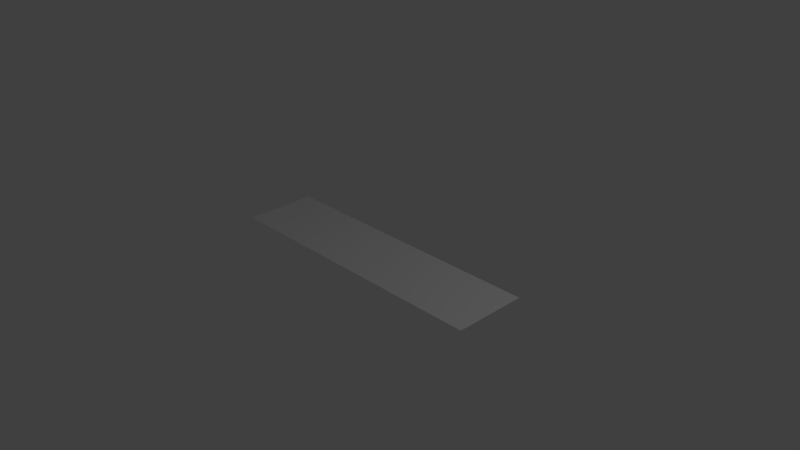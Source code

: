 # Source: TestPlaneScale.blend  (saved by Blender 2.75.0; exported with 4.5.12 LTS)
import bpy
from mathutils import Matrix  # noqa: F401  (used for matrix-valued properties, if any)

bpy.ops.wm.read_factory_settings(use_empty=True)
scene = bpy.context.scene
scene.name = 'Scene'

# ---- collections
col_collection_1 = bpy.data.collections.new('Collection 1'); scene.collection.children.link(col_collection_1)

# ---- world
world_world = bpy.data.worlds.new('World'); scene.world = world_world
world_world.color = (0.05088, 0.05088, 0.05088)
world_world.use_sun_shadow = False
world_world.sun_shadow_jitter_overblur = 0.0
world_world.cycles.sampling_method = 'MANUAL'
world_world.cycles.sample_map_resolution = 256

# ---- cameras
cam_camera = bpy.data.cameras.new('Camera')
cam_camera.clip_end = 100.0
cam_camera.lens = 35.0
cam_camera.sensor_width = 32.0
cam_camera.sensor_height = 18.0
cam_camera.ortho_scale = 7.314
cam_camera.dof.focus_distance = 0.0
cam_camera.dof.aperture_fstop = 128.0

# ---- lights
light_lamp = bpy.data.lights.new('Lamp', 'POINT')
light_lamp.transmission_factor = 0.0
light_lamp.cutoff_distance = 30.0
light_lamp.energy = 100.0
light_lamp.shadow_buffer_clip_start = 1.001
light_lamp.shadow_soft_size = 0.1
light_lamp.shadow_maximum_resolution = 0.006
light_lamp.use_absolute_resolution = True
light_lamp.cycles.use_multiple_importance_sampling = False

# ---- meshes
me_plane = bpy.data.meshes.new('Plane')
me_plane.from_pydata([(-1.0, -1.0, 0.0), (1.0, -1.0, 0.0), (-1.0, 1.0, 0.0), (1.0, 1.0, 0.0)], [], [(0, 1, 3, 2)])
me_plane.use_remesh_preserve_volume = False
me_plane.use_remesh_preserve_attributes = False
me_plane.use_mirror_vertex_groups = False
me_plane.update()

# ---- objects
ob_plane_id = bpy.data.objects.new('Plane_Id', me_plane)
ob_lamp = bpy.data.objects.new('Lamp', light_lamp)
ob_camera = bpy.data.objects.new('Camera', cam_camera)

# ---- transforms, parenting, visibility, modifiers, constraints
ob_plane_id.location = (0.0, 0.0, 0.0)
ob_plane_id.scale = (2.0, 0.5, 1.0)
ob_plane_id.lineart.crease_threshold = 0.0
ob_lamp.location = (4.076, 1.005, 5.904)
ob_lamp.rotation_euler = (0.6503, 0.05522, 1.866)
ob_lamp.lock_rotations_4d = False
ob_lamp.empty_display_type = 'ARROWS'
ob_lamp.color = (0.0, 0.0, 0.0, 0.0)
ob_lamp.lineart.crease_threshold = 0.0
ob_camera.location = (7.481, -6.508, 5.344)
ob_camera.rotation_euler = (1.109, 0.01082, 0.8149)
ob_camera.lock_rotations_4d = False
ob_camera.empty_display_type = 'ARROWS'
ob_camera.color = (0.0, 0.0, 0.0, 0.0)
ob_camera.display_type = 'WIRE'
ob_camera.lineart.crease_threshold = 0.0

# ---- collection membership
col_collection_1.objects.link(ob_plane_id)
col_collection_1.objects.link(ob_lamp)
col_collection_1.objects.link(ob_camera)

# ---- scene / render settings (as saved in the file)
scene.camera = ob_camera
scene.frame_start = 1; scene.frame_end = 250; scene.frame_set(1)
scene.render.engine = 'BLENDER_EEVEE_NEXT'
scene.render.resolution_percentage = 50
scene.render.dither_intensity = 0.0
scene.cycles.use_denoising = False
scene.cycles.samples = 10
scene.cycles.sampling_pattern = 'TABULATED_SOBOL'
scene.cycles.light_sampling_threshold = 0.0
scene.cycles.use_adaptive_sampling = False
scene.cycles.use_light_tree = False
scene.cycles.blur_glossy = 0.0
scene.cycles.pixel_filter_type = 'GAUSSIAN'
scene.cycles.sample_clamp_indirect = 0.0
scene.view_settings.view_transform = 'Standard'
bpy.context.view_layer.update()
